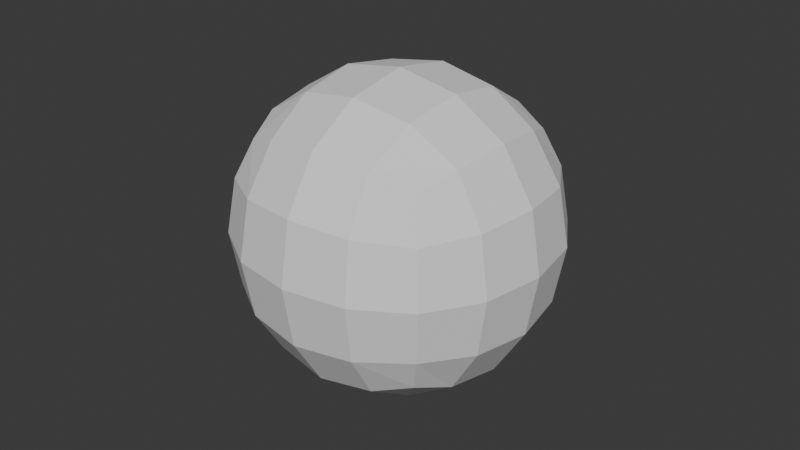 # Source: StartHere.blend  (saved by Blender 4.0.36; exported with 4.5.12 LTS)
import bpy
from mathutils import Matrix  # noqa: F401  (used for matrix-valued properties, if any)

bpy.ops.wm.read_factory_settings(use_empty=True)
scene = bpy.context.scene
scene.name = 'Scene'

# ---- collections
col_collection = bpy.data.collections.new('Collection'); scene.collection.children.link(col_collection)

# ---- world
world_world = bpy.data.worlds.new('World'); scene.world = world_world
world_world.use_nodes = True; world_world.node_tree.nodes.clear()
_N = world_world.node_tree.nodes; _L = world_world.node_tree.links
n0 = _N.new('ShaderNodeOutputWorld'); n0.name = 'World Output'; n0.location = (300, 300)
n1 = _N.new('ShaderNodeBackground'); n1.name = 'Background'; n1.location = (10, 300)
n1.inputs[0].default_value = (0.05088, 0.05088, 0.05088, 1.0)
_L.new(n1.outputs[0], n0.inputs[0])
n0.is_active_output = True
world_world.color = (0.05088, 0.05088, 0.05088)
world_world.use_sun_shadow = False
world_world.sun_shadow_jitter_overblur = 0.0

# ---- meshes
me_cube_001 = bpy.data.meshes.new('Cube.001')
me_cube_001.from_pydata([(-1.0, -1.0, -1.0), (-1.0, -1.0, 1.0), (-1.0, 1.0, -1.0), (-1.0, 1.0, 1.0), (1.0, -1.0, -1.0), (1.0, -1.0, 1.0), (1.0, 1.0, -1.0), (1.0, 1.0, 1.0)], [], [(0, 1, 3, 2), (2, 3, 7, 6), (6, 7, 5, 4), (4, 5, 1, 0), (2, 6, 4, 0), (7, 3, 1, 5)])
_uv = me_cube_001.uv_layers.new(name='UVMap')
_uv.uv.foreach_set('vector', [0.375, 0.0, 0.625, 0.0, 0.625, 0.25, 0.375, 0.25, 0.375, 0.25, 0.625, 0.25, 0.625, 0.5, 0.375, 0.5, 0.375, 0.5, 0.625, 0.5, 0.625, 0.75, 0.375, 0.75, 0.375, 0.75, 0.625, 0.75, 0.625, 1.0, 0.375, 1.0, 0.125, 0.5, 0.375, 0.5, 0.375, 0.75, 0.125, 0.75, 0.625, 0.5, 0.875, 0.5, 0.875, 0.75, 0.625, 0.75])
me_cube_001.update()

# ---- objects
ob_cube = bpy.data.objects.new('Cube', me_cube_001)

# ---- transforms, parenting, visibility, modifiers, constraints
ob_cube.location = (0.0, 0.0, 0.0)
_m = ob_cube.modifiers.new('Subdivision', 'SUBSURF')

# ---- collection membership
col_collection.objects.link(ob_cube)

# ---- scene / render settings (as saved in the file)
scene.frame_start = 1; scene.frame_end = 250; scene.frame_set(1)
scene.render.engine = 'BLENDER_EEVEE_NEXT'
scene.cycles.sampling_pattern = 'TABULATED_SOBOL'
bpy.context.view_layer.update()

# ---- added for rendering (the .blend has no active camera and no usable light): camera, sun
cam_auto = bpy.data.cameras.new('AutoCamera')
cam_auto.lens = 50.0
cam_auto.sensor_width = 36.0
cam_auto.clip_end = 1000.0
ob_auto_camera = bpy.data.objects.new('AutoCamera', cam_auto)
scene.collection.objects.link(ob_auto_camera)
ob_auto_camera.location = (3.20507, -3.84609, 2.56406)
ob_auto_camera.rotation_euler = (1.09748, -7.21219e-08, 0.694738)
scene.camera = ob_auto_camera
light_auto_sun = bpy.data.lights.new('AutoSun', 'SUN')
light_auto_sun.energy = 3.0
light_auto_sun.angle = 0.0523599
ob_auto_sun = bpy.data.objects.new('AutoSun', light_auto_sun)
scene.collection.objects.link(ob_auto_sun)
ob_auto_sun.rotation_euler = (0.872665, 0.174533, 0.523599)
bpy.context.view_layer.update()
